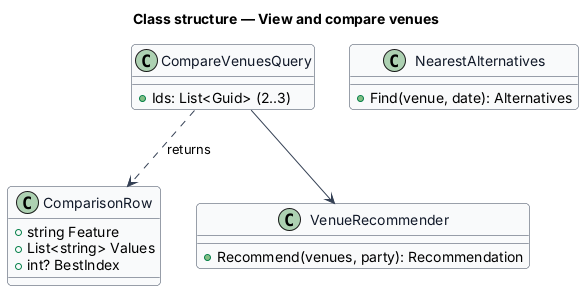

The diagram above was rendered by PlantUML. Its source (embedded in the PNG):
@startuml
skinparam backgroundColor #FFFFFF
skinparam shadowing false
skinparam roundcorner 8
skinparam defaultFontName Arial
skinparam ArrowColor #344054
skinparam class {
  BorderColor #344054
  FontColor #101828
  BackgroundColor #F9FAFB
}
title Class structure — View and compare venues

class CompareVenuesQuery {
  +Ids: List<Guid> (2..3)
}
class ComparisonRow {
  +string Feature
  +List<string> Values
  +int? BestIndex
}
class VenueRecommender {
  +Recommend(venues, party): Recommendation
}
class NearestAlternatives {
  +Find(venue, date): Alternatives
}
CompareVenuesQuery ..> ComparisonRow : returns
CompareVenuesQuery --> VenueRecommender
@enduml